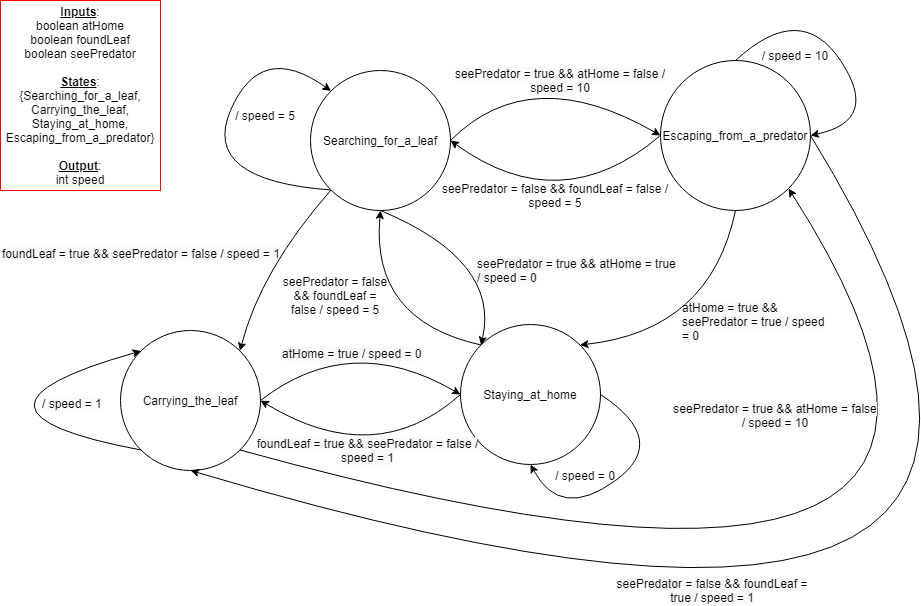

The diagram above was exported from draw.io. Its source (the exported page's mxGraphModel, read from the mxfile embedded in the PNG):
<mxGraphModel dx="1022" dy="464" grid="1" gridSize="10" guides="1" tooltips="1" connect="1" arrows="1" fold="1" page="1" pageScale="1" pageWidth="827" pageHeight="1169" math="0" shadow="0">
  <root>
    <mxCell id="0" />
    <mxCell id="1" parent="0" />
    <mxCell id="j22fVMEMxtVlFYY2sJJ_-2" value="Searching_for_a_leaf" style="ellipse;whiteSpace=wrap;html=1;aspect=fixed;" parent="1" vertex="1">
      <mxGeometry x="320" y="260" width="140" height="140" as="geometry" />
    </mxCell>
    <mxCell id="j22fVMEMxtVlFYY2sJJ_-3" value="Escaping_from_a_predator" style="ellipse;whiteSpace=wrap;html=1;aspect=fixed;" parent="1" vertex="1">
      <mxGeometry x="670" y="250" width="150" height="150" as="geometry" />
    </mxCell>
    <mxCell id="j22fVMEMxtVlFYY2sJJ_-4" value="Staying_at_home" style="ellipse;whiteSpace=wrap;html=1;aspect=fixed;" parent="1" vertex="1">
      <mxGeometry x="470" y="514" width="140" height="140" as="geometry" />
    </mxCell>
    <mxCell id="j22fVMEMxtVlFYY2sJJ_-8" value="" style="curved=1;endArrow=classic;html=1;rounded=0;exitX=1;exitY=0.5;exitDx=0;exitDy=0;entryX=0;entryY=0.5;entryDx=0;entryDy=0;" parent="1" source="j22fVMEMxtVlFYY2sJJ_-2" target="j22fVMEMxtVlFYY2sJJ_-3" edge="1">
      <mxGeometry width="50" height="50" relative="1" as="geometry">
        <mxPoint x="570" y="410" as="sourcePoint" />
        <mxPoint x="620" y="360" as="targetPoint" />
        <Array as="points">
          <mxPoint x="540" y="250" />
        </Array>
      </mxGeometry>
    </mxCell>
    <mxCell id="j22fVMEMxtVlFYY2sJJ_-9" value="&lt;span style=&quot;color: rgb(0 , 0 , 0) ; font-family: &amp;#34;helvetica&amp;#34; ; font-size: 12px ; font-style: normal ; font-weight: 400 ; letter-spacing: normal ; text-indent: 0px ; text-transform: none ; word-spacing: 0px ; background-color: rgb(248 , 249 , 250) ; display: inline ; float: none&quot;&gt;seePredator = true &amp;amp;&amp;amp; atHome = false / speed = 10&lt;/span&gt;" style="text;whiteSpace=wrap;html=1;align=center;" parent="1" vertex="1">
      <mxGeometry x="460" y="250" width="220" height="20" as="geometry" />
    </mxCell>
    <mxCell id="j22fVMEMxtVlFYY2sJJ_-11" value="&lt;span style=&quot;color: rgb(0 , 0 , 0) ; font-family: &amp;#34;helvetica&amp;#34; ; font-size: 12px ; font-style: normal ; font-weight: 400 ; letter-spacing: normal ; text-align: center ; text-indent: 0px ; text-transform: none ; word-spacing: 0px ; background-color: rgb(248 , 249 , 250) ; display: inline ; float: none&quot;&gt;atHome = true &amp;amp;&amp;amp; seePredator = true / speed = 0&lt;/span&gt;" style="text;whiteSpace=wrap;html=1;" parent="1" vertex="1">
      <mxGeometry x="690" y="484" width="150" height="30" as="geometry" />
    </mxCell>
    <mxCell id="j22fVMEMxtVlFYY2sJJ_-12" value="" style="curved=1;endArrow=classic;html=1;rounded=0;exitX=0.5;exitY=1;exitDx=0;exitDy=0;entryX=1;entryY=0;entryDx=0;entryDy=0;" parent="1" source="j22fVMEMxtVlFYY2sJJ_-3" target="j22fVMEMxtVlFYY2sJJ_-4" edge="1">
      <mxGeometry width="50" height="50" relative="1" as="geometry">
        <mxPoint x="699.9999999999995" y="440" as="sourcePoint" />
        <mxPoint x="880.0000000000005" y="440" as="targetPoint" />
        <Array as="points">
          <mxPoint x="720" y="520" />
        </Array>
      </mxGeometry>
    </mxCell>
    <mxCell id="j22fVMEMxtVlFYY2sJJ_-14" value="" style="curved=1;endArrow=classic;html=1;rounded=0;exitX=0;exitY=0;exitDx=0;exitDy=0;entryX=0.5;entryY=1;entryDx=0;entryDy=0;" parent="1" source="j22fVMEMxtVlFYY2sJJ_-4" target="j22fVMEMxtVlFYY2sJJ_-2" edge="1">
      <mxGeometry width="50" height="50" relative="1" as="geometry">
        <mxPoint x="422.49999999999955" y="484" as="sourcePoint" />
        <mxPoint x="602.5000000000005" y="484" as="targetPoint" />
        <Array as="points">
          <mxPoint x="380" y="510" />
        </Array>
      </mxGeometry>
    </mxCell>
    <mxCell id="j22fVMEMxtVlFYY2sJJ_-15" value="seePredator = false &amp;amp;&amp;amp; foundLeaf = false / speed = 5" style="text;html=1;strokeColor=none;fillColor=none;align=center;verticalAlign=middle;whiteSpace=wrap;rounded=0;" parent="1" vertex="1">
      <mxGeometry x="290" y="470" width="110" height="30" as="geometry" />
    </mxCell>
    <mxCell id="j22fVMEMxtVlFYY2sJJ_-16" value="" style="curved=1;endArrow=classic;html=1;rounded=0;exitX=0;exitY=0.5;exitDx=0;exitDy=0;entryX=1;entryY=0.5;entryDx=0;entryDy=0;" parent="1" source="j22fVMEMxtVlFYY2sJJ_-3" target="j22fVMEMxtVlFYY2sJJ_-2" edge="1">
      <mxGeometry width="50" height="50" relative="1" as="geometry">
        <mxPoint x="489.99999999999955" y="360" as="sourcePoint" />
        <mxPoint x="670.0000000000005" y="360" as="targetPoint" />
        <Array as="points">
          <mxPoint x="570" y="410" />
        </Array>
      </mxGeometry>
    </mxCell>
    <mxCell id="j22fVMEMxtVlFYY2sJJ_-17" value="seePredator = false &amp;amp;&amp;amp; foundLeaf = false / speed = 5" style="text;html=1;strokeColor=none;fillColor=none;align=center;verticalAlign=middle;whiteSpace=wrap;rounded=0;" parent="1" vertex="1">
      <mxGeometry x="450" y="370" width="230" height="30" as="geometry" />
    </mxCell>
    <mxCell id="j22fVMEMxtVlFYY2sJJ_-18" value="" style="curved=1;endArrow=classic;html=1;rounded=0;entryX=0;entryY=0;entryDx=0;entryDy=0;exitX=0;exitY=1;exitDx=0;exitDy=0;" parent="1" source="j22fVMEMxtVlFYY2sJJ_-2" target="j22fVMEMxtVlFYY2sJJ_-2" edge="1">
      <mxGeometry width="50" height="50" relative="1" as="geometry">
        <mxPoint x="270" y="280" as="sourcePoint" />
        <mxPoint x="320" y="230" as="targetPoint" />
        <Array as="points">
          <mxPoint x="210" y="370" />
          <mxPoint x="270" y="230" />
        </Array>
      </mxGeometry>
    </mxCell>
    <mxCell id="j22fVMEMxtVlFYY2sJJ_-19" value="/ speed = 5" style="text;html=1;strokeColor=none;fillColor=none;align=center;verticalAlign=middle;whiteSpace=wrap;rounded=0;" parent="1" vertex="1">
      <mxGeometry x="240" y="290" width="70" height="30" as="geometry" />
    </mxCell>
    <mxCell id="j22fVMEMxtVlFYY2sJJ_-21" value="" style="curved=1;endArrow=classic;html=1;rounded=0;entryX=1;entryY=0.5;entryDx=0;entryDy=0;exitX=0.5;exitY=0;exitDx=0;exitDy=0;" parent="1" source="j22fVMEMxtVlFYY2sJJ_-3" target="j22fVMEMxtVlFYY2sJJ_-3" edge="1">
      <mxGeometry width="50" height="50" relative="1" as="geometry">
        <mxPoint x="900.5025253169422" y="344.74747468305793" as="sourcePoint" />
        <mxPoint x="900.5025253169422" y="245.75252531694207" as="targetPoint" />
        <Array as="points">
          <mxPoint x="810" y="190" />
          <mxPoint x="890" y="310" />
        </Array>
      </mxGeometry>
    </mxCell>
    <mxCell id="j22fVMEMxtVlFYY2sJJ_-22" value="/ speed = 10" style="text;html=1;strokeColor=none;fillColor=none;align=center;verticalAlign=middle;whiteSpace=wrap;rounded=0;" parent="1" vertex="1">
      <mxGeometry x="770" y="230" width="70" height="30" as="geometry" />
    </mxCell>
    <mxCell id="j22fVMEMxtVlFYY2sJJ_-24" value="Carrying_the_leaf" style="ellipse;whiteSpace=wrap;html=1;aspect=fixed;" parent="1" vertex="1">
      <mxGeometry x="130" y="520" width="140" height="140" as="geometry" />
    </mxCell>
    <mxCell id="j22fVMEMxtVlFYY2sJJ_-25" value="&lt;span style=&quot;color: rgb(0 , 0 , 0) ; font-family: &amp;#34;helvetica&amp;#34; ; font-size: 12px ; font-style: normal ; font-weight: 400 ; letter-spacing: normal ; text-align: center ; text-indent: 0px ; text-transform: none ; word-spacing: 0px ; background-color: rgb(248 , 249 , 250) ; display: inline ; float: none&quot;&gt;foundLeaf = true &amp;amp;&amp;amp; seePredator = false / speed = 1&lt;/span&gt;" style="text;whiteSpace=wrap;html=1;" parent="1" vertex="1">
      <mxGeometry x="10" y="430" width="285" height="30" as="geometry" />
    </mxCell>
    <mxCell id="j22fVMEMxtVlFYY2sJJ_-26" value="" style="curved=1;endArrow=classic;html=1;rounded=0;exitX=0;exitY=1;exitDx=0;exitDy=0;entryX=1;entryY=0;entryDx=0;entryDy=0;" parent="1" source="j22fVMEMxtVlFYY2sJJ_-2" target="j22fVMEMxtVlFYY2sJJ_-24" edge="1">
      <mxGeometry width="50" height="50" relative="1" as="geometry">
        <mxPoint x="370.5" y="410" as="sourcePoint" />
        <mxPoint x="249.9974746830585" y="544.502525316942" as="targetPoint" />
        <Array as="points">
          <mxPoint x="270" y="460" />
        </Array>
      </mxGeometry>
    </mxCell>
    <mxCell id="j22fVMEMxtVlFYY2sJJ_-27" value="" style="curved=1;endArrow=classic;html=1;rounded=0;exitX=1;exitY=0.5;exitDx=0;exitDy=0;entryX=0;entryY=0.5;entryDx=0;entryDy=0;" parent="1" source="j22fVMEMxtVlFYY2sJJ_-24" target="j22fVMEMxtVlFYY2sJJ_-4" edge="1">
      <mxGeometry width="50" height="50" relative="1" as="geometry">
        <mxPoint x="280.0000000000002" y="599.9999999999999" as="sourcePoint" />
        <mxPoint x="460" y="599.9999999999999" as="targetPoint" />
        <Array as="points">
          <mxPoint x="360" y="520" />
        </Array>
      </mxGeometry>
    </mxCell>
    <mxCell id="j22fVMEMxtVlFYY2sJJ_-28" value="&lt;span style=&quot;color: rgb(0 , 0 , 0) ; font-family: &amp;#34;helvetica&amp;#34; ; font-size: 12px ; font-style: normal ; font-weight: 400 ; letter-spacing: normal ; text-align: center ; text-indent: 0px ; text-transform: none ; word-spacing: 0px ; background-color: rgb(248 , 249 , 250) ; display: inline ; float: none&quot;&gt;atHome = true / speed = 0&lt;/span&gt;" style="text;whiteSpace=wrap;html=1;" parent="1" vertex="1">
      <mxGeometry x="290" y="530" width="180" height="20" as="geometry" />
    </mxCell>
    <mxCell id="j22fVMEMxtVlFYY2sJJ_-29" value="&lt;b&gt;&lt;u&gt;Inputs&lt;/u&gt;&lt;/b&gt;:&lt;br&gt;boolean atHome&lt;br&gt;boolean foundLeaf&lt;br&gt;boolean seePredator&lt;br&gt;&lt;br&gt;&lt;b&gt;&lt;u&gt;States&lt;/u&gt;&lt;/b&gt;:&lt;br&gt;{Searching_for_a_leaf, Carrying_the_leaf, Staying_at_home, Escaping_from_a_predator}&lt;br&gt;&lt;br&gt;&lt;b&gt;&lt;u&gt;Output&lt;/u&gt;&lt;/b&gt;:&lt;br&gt;int speed" style="text;html=1;strokeColor=#FF0000;fillColor=none;align=center;verticalAlign=middle;whiteSpace=wrap;rounded=0;shadow=0;" parent="1" vertex="1">
      <mxGeometry x="10" y="190" width="160" height="190" as="geometry" />
    </mxCell>
    <mxCell id="j22fVMEMxtVlFYY2sJJ_-31" value="&lt;span style=&quot;color: rgb(0 , 0 , 0) ; font-family: &amp;#34;helvetica&amp;#34; ; font-size: 12px ; font-style: normal ; font-weight: 400 ; letter-spacing: normal ; text-align: center ; text-indent: 0px ; text-transform: none ; word-spacing: 0px ; background-color: rgb(248 , 249 , 250) ; display: inline ; float: none&quot;&gt;seePredator = true &amp;amp;&amp;amp; atHome = true / speed = 0&lt;/span&gt;" style="text;whiteSpace=wrap;html=1;" parent="1" vertex="1">
      <mxGeometry x="485" y="440" width="205" height="30" as="geometry" />
    </mxCell>
    <mxCell id="j22fVMEMxtVlFYY2sJJ_-32" value="" style="curved=1;endArrow=classic;html=1;rounded=0;exitX=0.5;exitY=1;exitDx=0;exitDy=0;entryX=0;entryY=0;entryDx=0;entryDy=0;" parent="1" source="j22fVMEMxtVlFYY2sJJ_-2" target="j22fVMEMxtVlFYY2sJJ_-4" edge="1">
      <mxGeometry width="50" height="50" relative="1" as="geometry">
        <mxPoint x="725" y="410" as="sourcePoint" />
        <mxPoint x="599.497474683054" y="544.5025253169458" as="targetPoint" />
        <Array as="points">
          <mxPoint x="510" y="450" />
        </Array>
      </mxGeometry>
    </mxCell>
    <mxCell id="j22fVMEMxtVlFYY2sJJ_-33" value="" style="curved=1;endArrow=classic;html=1;rounded=0;exitX=1;exitY=0.5;exitDx=0;exitDy=0;entryX=0.5;entryY=1;entryDx=0;entryDy=0;" parent="1" source="j22fVMEMxtVlFYY2sJJ_-4" target="j22fVMEMxtVlFYY2sJJ_-4" edge="1">
      <mxGeometry width="50" height="50" relative="1" as="geometry">
        <mxPoint x="720.502525316946" y="719.4974746830543" as="sourcePoint" />
        <mxPoint x="540" y="670" as="targetPoint" />
        <Array as="points">
          <mxPoint x="680" y="630" />
          <mxPoint x="570" y="710" />
        </Array>
      </mxGeometry>
    </mxCell>
    <mxCell id="j22fVMEMxtVlFYY2sJJ_-34" value="/ speed = 0" style="text;html=1;strokeColor=none;fillColor=none;align=center;verticalAlign=middle;whiteSpace=wrap;rounded=0;" parent="1" vertex="1">
      <mxGeometry x="560" y="650" width="70" height="30" as="geometry" />
    </mxCell>
    <mxCell id="j22fVMEMxtVlFYY2sJJ_-35" value="" style="curved=1;endArrow=classic;html=1;rounded=0;exitX=0;exitY=0.5;exitDx=0;exitDy=0;entryX=1;entryY=0.5;entryDx=0;entryDy=0;" parent="1" source="j22fVMEMxtVlFYY2sJJ_-4" target="j22fVMEMxtVlFYY2sJJ_-24" edge="1">
      <mxGeometry width="50" height="50" relative="1" as="geometry">
        <mxPoint x="295" y="690" as="sourcePoint" />
        <mxPoint x="495.00000000000296" y="684" as="targetPoint" />
        <Array as="points">
          <mxPoint x="385" y="660" />
        </Array>
      </mxGeometry>
    </mxCell>
    <mxCell id="j22fVMEMxtVlFYY2sJJ_-36" value="&lt;span style=&quot;color: rgb(0 , 0 , 0) ; font-family: &amp;#34;helvetica&amp;#34; ; font-size: 12px ; font-style: normal ; font-weight: 400 ; letter-spacing: normal ; text-indent: 0px ; text-transform: none ; word-spacing: 0px ; background-color: rgb(248 , 249 , 250) ; display: inline ; float: none&quot;&gt;foundLeaf = true &amp;amp;&amp;amp; seePredator = false / speed = 1&lt;/span&gt;" style="text;whiteSpace=wrap;html=1;align=center;" parent="1" vertex="1">
      <mxGeometry x="265" y="620" width="225" height="20" as="geometry" />
    </mxCell>
    <mxCell id="j22fVMEMxtVlFYY2sJJ_-37" value="" style="curved=1;endArrow=classic;html=1;rounded=0;exitX=1;exitY=1;exitDx=0;exitDy=0;entryX=1;entryY=1;entryDx=0;entryDy=0;" parent="1" source="j22fVMEMxtVlFYY2sJJ_-24" target="j22fVMEMxtVlFYY2sJJ_-3" edge="1">
      <mxGeometry width="50" height="50" relative="1" as="geometry">
        <mxPoint x="350" y="790" as="sourcePoint" />
        <mxPoint x="1190" y="770" as="targetPoint" />
        <Array as="points">
          <mxPoint x="1120" y="880" />
        </Array>
      </mxGeometry>
    </mxCell>
    <mxCell id="j22fVMEMxtVlFYY2sJJ_-38" value="&lt;span style=&quot;color: rgb(0 , 0 , 0) ; font-family: &amp;#34;helvetica&amp;#34; ; font-size: 12px ; font-style: normal ; font-weight: 400 ; letter-spacing: normal ; text-indent: 0px ; text-transform: none ; word-spacing: 0px ; background-color: rgb(248 , 249 , 250) ; display: inline ; float: none&quot;&gt;seePredator = true &amp;amp;&amp;amp; atHome = false / speed = 10&lt;/span&gt;" style="text;whiteSpace=wrap;html=1;align=center;" parent="1" vertex="1">
      <mxGeometry x="680" y="585" width="210" height="20" as="geometry" />
    </mxCell>
    <mxCell id="j22fVMEMxtVlFYY2sJJ_-39" value="" style="curved=1;endArrow=classic;html=1;rounded=0;exitX=0;exitY=1;exitDx=0;exitDy=0;entryX=0;entryY=0;entryDx=0;entryDy=0;" parent="1" source="j22fVMEMxtVlFYY2sJJ_-24" target="j22fVMEMxtVlFYY2sJJ_-24" edge="1">
      <mxGeometry width="50" height="50" relative="1" as="geometry">
        <mxPoint x="-20" y="550" as="sourcePoint" />
        <mxPoint x="180.00000000000296" y="544" as="targetPoint" />
        <Array as="points">
          <mxPoint x="-60" y="600" />
        </Array>
      </mxGeometry>
    </mxCell>
    <mxCell id="j22fVMEMxtVlFYY2sJJ_-40" value="&lt;span style=&quot;color: rgb(0 , 0 , 0) ; font-family: &amp;#34;helvetica&amp;#34; ; font-size: 12px ; font-style: normal ; font-weight: 400 ; letter-spacing: normal ; text-align: center ; text-indent: 0px ; text-transform: none ; word-spacing: 0px ; background-color: rgb(248 , 249 , 250) ; display: inline ; float: none&quot;&gt;/ speed = 1&lt;/span&gt;" style="text;whiteSpace=wrap;html=1;" parent="1" vertex="1">
      <mxGeometry x="50" y="580" width="70" height="20" as="geometry" />
    </mxCell>
    <mxCell id="Odu_8j0gq1uk4WaocVyR-1" value="" style="curved=1;endArrow=classic;html=1;rounded=0;exitX=1;exitY=0.5;exitDx=0;exitDy=0;entryX=0.5;entryY=1;entryDx=0;entryDy=0;" parent="1" source="j22fVMEMxtVlFYY2sJJ_-3" target="j22fVMEMxtVlFYY2sJJ_-24" edge="1">
      <mxGeometry width="50" height="50" relative="1" as="geometry">
        <mxPoint x="320" y="765.97" as="sourcePoint" />
        <mxPoint x="210" y="700" as="targetPoint" />
        <Array as="points">
          <mxPoint x="1210" y="960" />
        </Array>
      </mxGeometry>
    </mxCell>
    <mxCell id="Odu_8j0gq1uk4WaocVyR-2" value="&lt;span style=&quot;color: rgb(0 , 0 , 0) ; font-family: &amp;#34;helvetica&amp;#34; ; font-size: 12px ; font-style: normal ; font-weight: 400 ; letter-spacing: normal ; text-indent: 0px ; text-transform: none ; word-spacing: 0px ; background-color: rgb(248 , 249 , 250) ; display: inline ; float: none&quot;&gt;seePredator = false &amp;amp;&amp;amp; foundLeaf = true / speed = 1&lt;/span&gt;" style="text;whiteSpace=wrap;html=1;align=center;" parent="1" vertex="1">
      <mxGeometry x="617" y="760" width="210" height="20" as="geometry" />
    </mxCell>
  </root>
</mxGraphModel>